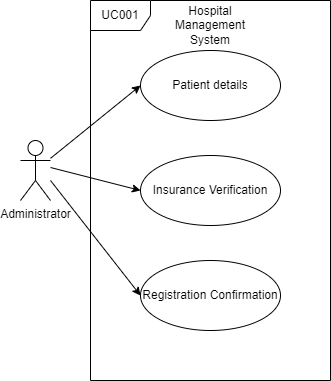

The diagram above was exported from draw.io. Its source (the exported page's mxGraphModel, read from the mxfile embedded in the PNG):
<mxGraphModel dx="252" dy="320" grid="1" gridSize="10" guides="1" tooltips="1" connect="1" arrows="1" fold="1" page="1" pageScale="1" pageWidth="850" pageHeight="1100" math="0" shadow="0">
  <root>
    <mxCell id="0" />
    <mxCell id="1" parent="0" />
    <mxCell id="yfg7pn5PJfYjQewTP6mT-1" value="UC001" style="shape=umlFrame;whiteSpace=wrap;html=1;pointerEvents=0;" parent="1" vertex="1">
      <mxGeometry x="200" y="340" width="240" height="380" as="geometry" />
    </mxCell>
    <mxCell id="yfg7pn5PJfYjQewTP6mT-2" value="Administrator" style="shape=umlActor;verticalLabelPosition=bottom;verticalAlign=top;html=1;" parent="1" vertex="1">
      <mxGeometry x="130" y="480" width="30" height="60" as="geometry" />
    </mxCell>
    <mxCell id="vMk-89LMuY97RCCoDOLA-2" value="Patient details" style="ellipse;whiteSpace=wrap;html=1;" vertex="1" parent="1">
      <mxGeometry x="250" y="390" width="140" height="70" as="geometry" />
    </mxCell>
    <mxCell id="vMk-89LMuY97RCCoDOLA-6" value="Insurance Verification" style="ellipse;whiteSpace=wrap;html=1;" vertex="1" parent="1">
      <mxGeometry x="250" y="495" width="140" height="70" as="geometry" />
    </mxCell>
    <mxCell id="vMk-89LMuY97RCCoDOLA-17" value="Registration Confirmation" style="ellipse;whiteSpace=wrap;html=1;" vertex="1" parent="1">
      <mxGeometry x="250" y="600" width="140" height="70" as="geometry" />
    </mxCell>
    <mxCell id="vMk-89LMuY97RCCoDOLA-28" value="" style="endArrow=classic;html=1;rounded=0;entryX=0;entryY=0.5;entryDx=0;entryDy=0;" edge="1" parent="1" source="yfg7pn5PJfYjQewTP6mT-2" target="vMk-89LMuY97RCCoDOLA-2">
      <mxGeometry width="50" height="50" relative="1" as="geometry">
        <mxPoint x="320" y="580" as="sourcePoint" />
        <mxPoint x="370" y="530" as="targetPoint" />
      </mxGeometry>
    </mxCell>
    <mxCell id="vMk-89LMuY97RCCoDOLA-30" value="" style="endArrow=classic;html=1;rounded=0;entryX=0;entryY=0.5;entryDx=0;entryDy=0;" edge="1" parent="1" target="vMk-89LMuY97RCCoDOLA-6">
      <mxGeometry width="50" height="50" relative="1" as="geometry">
        <mxPoint x="160" y="507" as="sourcePoint" />
        <mxPoint x="280" y="415" as="targetPoint" />
      </mxGeometry>
    </mxCell>
    <mxCell id="vMk-89LMuY97RCCoDOLA-33" value="Hospital Management System" style="text;html=1;strokeColor=none;fillColor=none;align=center;verticalAlign=middle;whiteSpace=wrap;rounded=0;" vertex="1" parent="1">
      <mxGeometry x="265" y="350" width="110" height="30" as="geometry" />
    </mxCell>
    <mxCell id="vMk-89LMuY97RCCoDOLA-34" value="" style="endArrow=classic;html=1;rounded=0;entryX=0;entryY=0.5;entryDx=0;entryDy=0;" edge="1" parent="1" target="vMk-89LMuY97RCCoDOLA-17">
      <mxGeometry width="50" height="50" relative="1" as="geometry">
        <mxPoint x="160" y="520" as="sourcePoint" />
        <mxPoint x="260" y="540" as="targetPoint" />
      </mxGeometry>
    </mxCell>
  </root>
</mxGraphModel>